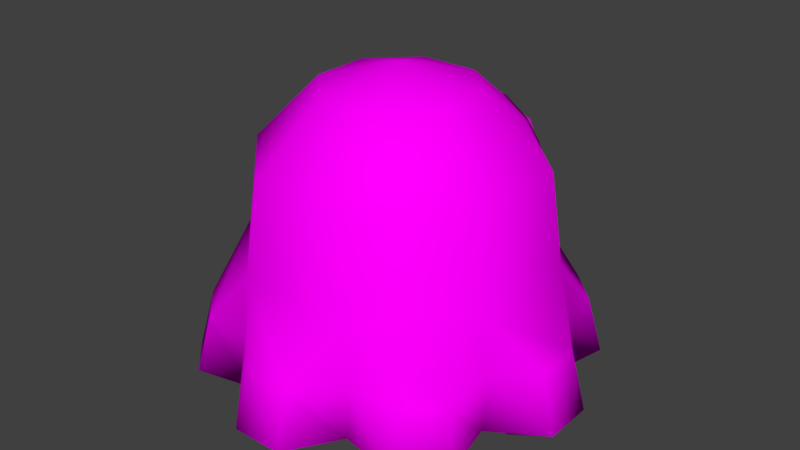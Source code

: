 # Source: BlobMonster.blend  (saved by Blender 2.79.0; exported with 4.5.12 LTS)
import bpy
from mathutils import Matrix  # noqa: F401  (used for matrix-valued properties, if any)

bpy.ops.wm.read_factory_settings(use_empty=True)
scene = bpy.context.scene
scene.name = 'Scene'

# ---- collections
col_collection_1 = bpy.data.collections.new('Collection 1'); scene.collection.children.link(col_collection_1)

# ---- images (referenced by path relative to the original .blend; pixels are not part of the script)
import os
ASSET_DIR = os.environ.get("B2B_ASSET_DIR", "")  # directory of the original .blend (textures are referenced by path, not embedded)
HERE = os.path.dirname(os.path.abspath(__file__))  # packed textures are extracted next to this script under _unpacked/

def load_image(name, relpath, width, height, colorspace="sRGB"):
    """Load a texture the original file referenced (path relative to the .blend, or extracted next to this script)."""
    p = next((c for c in (os.path.join(HERE, relpath), os.path.join(ASSET_DIR, relpath)) if relpath and os.path.exists(c)), "")
    if p:
        img = bpy.data.images.load(p, check_existing=True)
        img.name = name
    else:  # same state as the original file: an image datablock whose file is absent (Cycles renders it pink)
        img = bpy.data.images.new(name, width, height)
        img.source = "FILE"
        img.filepath = "//" + (relpath or name)
    img.colorspace_settings.name = colorspace
    return img
img_blobmonstertexture_png = load_image('BlobMonsterTexture.png', 'BlobMonsterTexture.png', 1024, 1024, 'sRGB')

# ---- materials (node trees are filled in below, after node groups)
mat_blobby = bpy.data.materials.new('Blobby')
mat_blobby.alpha_threshold = 0.0
mat_blobby.roughness = 0.5
mat_blobby.specular_intensity = 0.0

# ---- material node trees
mat_blobby.use_nodes = True; mat_blobby.node_tree.nodes.clear()
_N = mat_blobby.node_tree.nodes; _L = mat_blobby.node_tree.links
n0 = _N.new('ShaderNodeOutputMaterial'); n0.name = 'Material Output'; n0.location = (300, 300)
n1 = _N.new('ShaderNodeBsdfDiffuse'); n1.name = 'Diffuse BSDF'; n1.location = (10, 300)
n2 = _N.new('ShaderNodeTexImage'); n2.name = 'Image Texture'; n2.location = (-180, 300)
n2.width = 140
n2.image = img_blobmonstertexture_png
_L.new(n1.outputs[0], n0.inputs[0])
_L.new(n2.outputs[0], n1.inputs[0])
n0.is_active_output = True

# ---- world
world_world = bpy.data.worlds.new('World'); scene.world = world_world
world_world.color = (0.05088, 0.05088, 0.05088)
world_world.use_sun_shadow = False
world_world.sun_shadow_jitter_overblur = 0.0
world_world.cycles.sampling_method = 'MANUAL'

# ---- meshes
me_blobmonster = bpy.data.meshes.new('BlobMonster')
me_blobmonster.from_pydata([(0.4951, -0.07056, 0.06116), (0.4952, 0.05996, 0.06116), (0.3616, 0.1447, 0.06116), (0.3961, 0.2991, 0.06116), (0.3038, 0.3914, 0.06116), (0.1495, 0.3569, 0.06116), (0.0647, 0.4904, 0.06116), (-0.06582, 0.4904, 0.06116), (-0.1506, 0.3569, 0.06116), (-0.3049, 0.3914, 0.06116), (-0.3972, 0.2991, 0.06116), (-0.3627, 0.1447, 0.06116), (-0.4963, 0.05999, 0.06116), (-0.4963, -0.07054, 0.06116), (-0.3628, -0.1553, 0.06116), (-0.3973, -0.3097, 0.06116), (-0.305, -0.402, 0.06116), (-0.1506, -0.3675, 0.06116), (-0.06585, -0.501, 0.06116), (0.06468, -0.501, 0.06116), (0.1494, -0.3675, 0.06116), (0.3038, -0.402, 0.06116), (0.3961, -0.3097, 0.06116), (0.3616, -0.1553, 0.06116), (0.3591, -0.1543, 0.3566), (0.359, 0.1437, 0.3566), (0.1482, 0.3539, 0.3566), (-0.1492, 0.3535, 0.3566), (-0.3542, 0.1412, 0.3566), (-0.3594, -0.1539, 0.3566), (-0.1494, -0.3645, 0.3566), (0.1483, -0.3649, 0.3566), (0.3706, 0.1484, 0.2089), (0.3651, 0.2753, 0.2089), (-0.1543, -0.3764, 0.2089), (-0.06074, -0.4622, 0.2089), (-0.3662, 0.2753, 0.2089), (-0.3717, 0.1485, 0.2089), (0.28, 0.3603, 0.2089), (0.05957, -0.4622, 0.2089), (-0.4575, 0.05488, 0.2089), (0.1532, 0.3659, 0.2089), (0.1532, -0.3765, 0.2089), (-0.4575, -0.06543, 0.2089), (0.05959, 0.4516, 0.2089), (0.28, -0.3709, 0.2089), (-0.3717, -0.159, 0.2089), (-0.06072, 0.4516, 0.2089), (0.3651, -0.2859, 0.2089), (-0.3662, -0.2858, 0.2089), (-0.1543, 0.3659, 0.2089), (0.3706, -0.159, 0.2089), (0.4564, -0.06546, 0.2089), (0.4564, 0.05486, 0.2089), (-0.2811, -0.3709, 0.2089), (-0.2811, 0.3603, 0.2089), (0.3617, -0.05299, -0.007993), (0.3617, 0.04239, -0.007993), (0.2641, 0.1043, 0.0859), (0.2893, 0.2171, -0.007993), (0.2219, 0.2846, -0.007993), (0.1091, 0.2594, 0.0859), (0.04713, 0.3569, -0.007993), (-0.04825, 0.357, -0.007993), (-0.1102, 0.2594, 0.0859), (-0.223, 0.2846, -0.007993), (-0.2904, 0.2171, -0.007993), (-0.2652, 0.1043, 0.0859), (-0.3628, 0.04241, -0.007993), (-0.3628, -0.05297, -0.007993), (-0.2652, -0.1149, 0.0859), (-0.2904, -0.2277, -0.007993), (-0.223, -0.2951, -0.007993), (-0.1102, -0.2699, 0.0859), (-0.04827, -0.3675, -0.007993), (0.04711, -0.3675, -0.007993), (0.109, -0.2699, 0.0859), (0.2218, -0.2952, -0.007993), (0.2893, -0.2277, -0.007993), (0.2641, -0.1149, 0.0859), (-0.0005722, -0.005289, 0.1875), (0.3286, -0.1416, 0.5882), (0.3285, 0.131, 0.5882), (0.1356, 0.3233, 0.5882), (-0.1365, 0.3229, 0.5882), (-0.3241, 0.1287, 0.5882), (-0.3288, -0.1413, 0.5882), (0.1791, -0.07972, 0.7557), (0.179, 0.06875, 0.7557), (0.07399, 0.1735, 0.7557), (-0.0742, 0.1733, 0.7557), (-0.1764, 0.06753, 0.7557), (-0.1789, -0.07951, 0.7557), (-0.07429, -0.1844, 0.7557), (0.07407, -0.1846, 0.7557), (0.0003025, -0.005652, 0.8095), (-0.2254, -0.2413, 0.5876), (-0.001794, -0.3267, 0.5866), (0.2211, -0.2435, 0.5874), (-0.1422, -0.3472, 0.4764), (0.1405, -0.3459, 0.4796), (0.1028, -0.254, 0.6862), (-0.1027, -0.2525, 0.6889), (0.1863, -0.2319, 0.6481), (-0.189, -0.2293, 0.6504), (-0.02547, -0.2973, 0.6504), (0.0268, -0.2974, 0.6489), (0.2114, -0.2933, 0.5124), (0.0526, -0.3592, 0.5116), (-0.05186, -0.3607, 0.5099), (-0.2154, -0.2927, 0.5099), (-0.2105, -0.2626, 0.5907), (-0.01829, -0.3359, 0.5898), (-0.1389, -0.3535, 0.4951), (-0.105, -0.2722, 0.6777), (-0.1792, -0.2522, 0.6446), (-0.03864, -0.3107, 0.6446), (-0.06132, -0.3651, 0.5238), (-0.2019, -0.3067, 0.5239), (0.01283, -0.3366, 0.5899), (0.2084, -0.2636, 0.5905), (0.1377, -0.3535, 0.4959), (0.1046, -0.2728, 0.6772), (0.1778, -0.2534, 0.6438), (0.03792, -0.3109, 0.6445), (0.1998, -0.3072, 0.5247), (0.06055, -0.3651, 0.5241), (-0.1925, -0.2472, 0.5845), (-0.03812, -0.3061, 0.5838), (-0.1351, -0.3203, 0.5077), (-0.1078, -0.2549, 0.6545), (-0.1674, -0.2389, 0.6279), (-0.05447, -0.2859, 0.6279), (-0.07269, -0.3296, 0.5308), (-0.1856, -0.2827, 0.5309), (0.03337, -0.3068, 0.5839), (0.1905, -0.2482, 0.5844), (0.1337, -0.3203, 0.5084), (0.1071, -0.2555, 0.6541), (0.166, -0.2399, 0.6273), (0.05354, -0.2861, 0.6278), (0.1837, -0.2832, 0.5316), (0.07173, -0.3297, 0.5311), (-0.117, -0.2141, 0.5506), (0.1152, -0.2145, 0.5506), (-0.0772, -0.3285, 0.5785), (-0.1187, -0.3368, 0.5792), (-0.08915, -0.3303, 0.5496), (-0.06614, -0.3037, 0.526), (-0.05584, -0.2642, 0.5147), (-0.118, -0.3295, 0.5375), (-0.1161, -0.3024, 0.5051), (-0.1136, -0.2628, 0.4905), (-0.1469, -0.3267, 0.5493), (-0.1661, -0.2975, 0.5254), (-0.1713, -0.257, 0.514), (-0.1588, -0.3233, 0.578), (-0.1868, -0.2917, 0.5752), (-0.1952, -0.2504, 0.5715), (-0.1469, -0.3215, 0.6069), (-0.1661, -0.2885, 0.6252), (-0.1713, -0.2467, 0.6293), (-0.118, -0.3223, 0.619), (-0.1161, -0.2898, 0.6462), (-0.1136, -0.2482, 0.6535), (-0.08915, -0.3251, 0.6072), (-0.06614, -0.2948, 0.6258), (-0.05584, -0.2539, 0.6299), (-0.04543, -0.3006, 0.576), (-0.03193, -0.2606, 0.5724), (0.03193, -0.2606, 0.5724), (0.04543, -0.3006, 0.576), (0.05584, -0.2539, 0.6299), (0.06614, -0.2948, 0.6258), (0.08915, -0.3251, 0.6072), (0.1136, -0.2482, 0.6535), (0.1161, -0.2898, 0.6462), (0.118, -0.3223, 0.619), (0.1713, -0.2467, 0.6293), (0.1661, -0.2885, 0.6252), (0.1469, -0.3215, 0.6069), (0.1952, -0.2504, 0.5715), (0.1868, -0.2917, 0.5752), (0.1588, -0.3233, 0.578), (0.1713, -0.257, 0.514), (0.1661, -0.2975, 0.5254), (0.1469, -0.3267, 0.5493), (0.1136, -0.2628, 0.4905), (0.1161, -0.3024, 0.5051), (0.118, -0.3295, 0.5375), (0.05584, -0.2642, 0.5147), (0.06614, -0.3037, 0.526), (0.08915, -0.3303, 0.5496), (0.1187, -0.3368, 0.5792), (0.0772, -0.3285, 0.5785)], [], [(33, 25, 32), (35, 30, 34), (37, 28, 36), (38, 26, 25, 33), (39, 31, 30, 35), (40, 28, 37), (41, 26, 38), (42, 31, 39), (43, 29, 28, 40), (44, 26, 41), (45, 31, 42), (46, 29, 43), (47, 27, 26, 44), (48, 24, 31, 45), (49, 29, 46), (50, 27, 47), (51, 24, 48), (53, 25, 24, 52), (54, 30, 29, 49), (55, 27, 50), (52, 24, 51), (32, 25, 53), (34, 30, 54), (36, 28, 27, 55), (10, 36, 55, 9), (17, 34, 54, 16), (2, 32, 53, 1), (0, 52, 51, 23), (9, 55, 50, 8), (16, 54, 49, 15), (1, 53, 52, 0), (23, 51, 48, 22), (8, 50, 47, 7), (15, 49, 46, 14), (22, 48, 45, 21), (7, 47, 44, 6), (14, 46, 43, 13), (21, 45, 42, 20), (6, 44, 41, 5), (13, 43, 40, 12), (20, 42, 39, 19), (5, 41, 38, 4), (12, 40, 37, 11), (19, 39, 35, 18), (4, 38, 33, 3), (11, 37, 36, 10), (18, 35, 34, 17), (3, 33, 32, 2), (4, 3, 59, 60), (19, 18, 74, 75), (12, 11, 67, 68), (5, 4, 60, 61), (20, 19, 75, 76), (13, 12, 68, 69), (6, 5, 61, 62), (21, 20, 76, 77), (14, 13, 69, 70), (7, 6, 62, 63), (22, 21, 77, 78), (15, 14, 70, 71), (8, 7, 63, 64), (23, 22, 78, 79), (1, 0, 56, 57), (16, 15, 71, 72), (9, 8, 64, 65), (0, 23, 79, 56), (2, 1, 57, 58), (17, 16, 72, 73), (10, 9, 65, 66), (3, 2, 58, 59), (18, 17, 73, 74), (11, 10, 66, 67), (56, 79, 58, 57), (59, 58, 61, 60), (62, 61, 64, 63), (65, 64, 67, 66), (68, 67, 70, 69), (71, 70, 73, 72), (74, 73, 76, 75), (77, 76, 79, 78), (76, 73, 80), (70, 67, 80), (64, 61, 80), (58, 79, 80), (79, 76, 80), (73, 70, 80), (67, 64, 80), (61, 58, 80), (27, 28, 85, 84), (28, 29, 86, 85), (25, 26, 83, 82), (24, 25, 82, 81), (26, 27, 84, 83), (85, 86, 92, 91), (81, 82, 88, 87), (103, 87, 94, 101), (82, 83, 89, 88), (84, 85, 91, 90), (83, 84, 90, 89), (89, 90, 95), (91, 92, 95), (93, 94, 95), (92, 93, 95), (87, 88, 95), (94, 87, 95), (88, 89, 95), (90, 91, 95), (92, 104, 102, 93), (24, 81, 98, 107), (29, 30, 99, 110), (86, 96, 104, 92), (86, 29, 110, 96), (98, 81, 87, 103), (31, 24, 107, 100), (97, 109, 108), (97, 106, 105), (94, 106, 101), (102, 105, 93), (106, 94, 93, 105), (30, 31, 108, 109), (100, 108, 31), (99, 30, 109), (109, 97, 112, 117), (99, 109, 117, 113), (102, 104, 115, 114), (105, 102, 114, 116), (110, 99, 113, 118), (104, 96, 111, 115), (97, 105, 116, 112), (96, 110, 118, 111), (100, 107, 125, 121), (106, 97, 119, 124), (107, 98, 120, 125), (98, 103, 123, 120), (97, 108, 126, 119), (108, 100, 121, 126), (101, 106, 124, 122), (103, 101, 122, 123), (111, 118, 134, 127), (119, 126, 142, 135), (116, 114, 130, 132), (120, 123, 139, 136), (113, 117, 133, 129), (122, 124, 140, 138), (118, 113, 129, 134), (125, 120, 136, 141), (114, 115, 131, 130), (126, 121, 137, 142), (112, 116, 132, 128), (123, 122, 138, 139), (115, 111, 127, 131), (124, 119, 135, 140), (117, 112, 128, 133), (121, 125, 141, 137), (140, 135, 144), (131, 127, 143), (137, 141, 144), (133, 128, 143), (135, 142, 144), (127, 134, 143), (136, 139, 144), (132, 130, 143), (138, 140, 144), (129, 133, 143), (141, 136, 144), (134, 129, 143), (130, 131, 143), (142, 137, 144), (139, 138, 144), (128, 132, 143), (145, 146, 147), (168, 145, 147, 148), (169, 168, 148, 149), (148, 147, 150, 151), (149, 148, 151, 152), (147, 146, 150), (151, 150, 153, 154), (152, 151, 154, 155), (150, 146, 153), (154, 153, 156, 157), (155, 154, 157, 158), (153, 146, 156), (158, 157, 160, 161), (156, 146, 159), (157, 156, 159, 160), (161, 160, 163, 164), (159, 146, 162), (160, 159, 162, 163), (164, 163, 166, 167), (162, 146, 165), (163, 162, 165, 166), (167, 166, 168, 169), (165, 146, 145), (166, 165, 145, 168), (174, 194, 193), (173, 171, 194, 174), (186, 183, 193), (183, 180, 193), (181, 178, 179, 182), (177, 174, 193), (184, 181, 182, 185), (185, 182, 183, 186), (175, 172, 173, 176), (189, 186, 193), (187, 184, 185, 188), (179, 176, 177, 180), (192, 189, 193), (180, 177, 193), (188, 185, 186, 189), (191, 188, 189, 192), (178, 175, 176, 179), (190, 187, 188, 191), (171, 191, 192, 194), (182, 179, 180, 183), (170, 190, 191, 171), (194, 192, 193), (172, 170, 171, 173), (176, 173, 174, 177)])
me_blobmonster.polygons.foreach_set('use_smooth', [True] * 218)
_uv = me_blobmonster.uv_layers.new(name='UVMap')
_uv.uv.foreach_set('vector', [0.5678, 0.7577, 0.6041, 0.8476, 0.5436, 0.8112, 0.09744, 0.8481, 0.01565, 0.8209, 0.07917, 0.7893, 0.2317, 0.4378, 0.2098, 0.3691, 0.2946, 0.4169, 0.5876, 0.6782, 0.6344, 0.6076, 0.6041, 0.8476, 0.5678, 0.7577, 0.1634, 0.8994, 0.1931, 0.9932, 0.01565, 0.8209, 0.09744, 0.8481, 0.1697, 0.4597, 0.2098, 0.3691, 0.2317, 0.4378, 0.5652, 0.6208, 0.6344, 0.6076, 0.5876, 0.6782, 0.2167, 0.9265, 0.1931, 0.9932, 0.1634, 0.8994, 0.1103, 0.5309, 0.01565, 0.5595, 0.2098, 0.3691, 0.1697, 0.4597, 0.5429, 0.5642, 0.6344, 0.6076, 0.5652, 0.6208, 0.27, 0.9528, 0.1931, 0.9932, 0.2167, 0.9265, 0.08097, 0.5864, 0.01565, 0.5595, 0.1103, 0.5309, 0.4982, 0.49, 0.4786, 0.4043, 0.6344, 0.6076, 0.5429, 0.5642, 0.347, 0.9419, 0.4236, 0.9871, 0.1931, 0.9932, 0.27, 0.9528, 0.05212, 0.6424, 0.01565, 0.5595, 0.08097, 0.5864, 0.4408, 0.4638, 0.4786, 0.4043, 0.4982, 0.49, 0.4001, 0.9231, 0.4236, 0.9871, 0.347, 0.9419, 0.5185, 0.8654, 0.6041, 0.8476, 0.4236, 0.9871, 0.4526, 0.9042, 0.06141, 0.7299, 0.01565, 0.8209, 0.01565, 0.5595, 0.05212, 0.6424, 0.3841, 0.4382, 0.4786, 0.4043, 0.4408, 0.4638, 0.4526, 0.9042, 0.4236, 0.9871, 0.4001, 0.9231, 0.5436, 0.8112, 0.6041, 0.8476, 0.5185, 0.8654, 0.07917, 0.7893, 0.01565, 0.8209, 0.06141, 0.7299, 0.2946, 0.4169, 0.2098, 0.3691, 0.4786, 0.4043, 0.3841, 0.4382, 0.3055, 0.4789, 0.2946, 0.4169, 0.3841, 0.4382, 0.3535, 0.4798, 0.1428, 0.7589, 0.07917, 0.7893, 0.06141, 0.7299, 0.114, 0.7096, 0.485, 0.7713, 0.5436, 0.8112, 0.5185, 0.8654, 0.4694, 0.8258, 0.4378, 0.8554, 0.4526, 0.9042, 0.4001, 0.9231, 0.3786, 0.8584, 0.3535, 0.4798, 0.3841, 0.4382, 0.4408, 0.4638, 0.4001, 0.522, 0.114, 0.7096, 0.06141, 0.7299, 0.05212, 0.6424, 0.1052, 0.6627, 0.4694, 0.8258, 0.5185, 0.8654, 0.4526, 0.9042, 0.4378, 0.8554, 0.3786, 0.8584, 0.4001, 0.9231, 0.347, 0.9419, 0.3314, 0.8888, 0.4001, 0.522, 0.4408, 0.4638, 0.4982, 0.49, 0.4593, 0.5388, 0.1052, 0.6627, 0.05212, 0.6424, 0.08097, 0.5864, 0.1465, 0.6126, 0.3314, 0.8888, 0.347, 0.9419, 0.27, 0.9528, 0.2877, 0.8973, 0.4593, 0.5388, 0.4982, 0.49, 0.5429, 0.5642, 0.4915, 0.5722, 0.1465, 0.6126, 0.08097, 0.5864, 0.1103, 0.5309, 0.1612, 0.5547, 0.2877, 0.8973, 0.27, 0.9528, 0.2167, 0.9265, 0.2408, 0.8602, 0.4915, 0.5722, 0.5429, 0.5642, 0.5652, 0.6208, 0.4949, 0.6319, 0.1612, 0.5547, 0.1103, 0.5309, 0.1697, 0.4597, 0.1891, 0.5141, 0.2408, 0.8602, 0.2167, 0.9265, 0.1634, 0.8994, 0.1868, 0.8479, 0.4949, 0.6319, 0.5652, 0.6208, 0.5876, 0.6782, 0.5252, 0.6839, 0.1891, 0.5141, 0.1697, 0.4597, 0.2317, 0.4378, 0.2519, 0.5068, 0.1868, 0.8479, 0.1634, 0.8994, 0.09744, 0.8481, 0.1486, 0.8223, 0.5252, 0.6839, 0.5876, 0.6782, 0.5678, 0.7577, 0.5244, 0.7285, 0.2519, 0.5068, 0.2317, 0.4378, 0.2946, 0.4169, 0.3055, 0.4789, 0.1486, 0.8223, 0.09744, 0.8481, 0.07917, 0.7893, 0.1428, 0.7589, 0.5244, 0.7285, 0.5678, 0.7577, 0.5436, 0.8112, 0.485, 0.7713, 0.5252, 0.6839, 0.5244, 0.7285, 0.4669, 0.7195, 0.4681, 0.6812, 0.1868, 0.8479, 0.1486, 0.8223, 0.1916, 0.7797, 0.2209, 0.8041, 0.1891, 0.5141, 0.2519, 0.5068, 0.2844, 0.591, 0.2294, 0.56, 0.4949, 0.6319, 0.5252, 0.6839, 0.4681, 0.6812, 0.4124, 0.6582, 0.2408, 0.8602, 0.1868, 0.8479, 0.2209, 0.8041, 0.2722, 0.778, 0.1612, 0.5547, 0.1891, 0.5141, 0.2294, 0.56, 0.2035, 0.5905, 0.4915, 0.5722, 0.4949, 0.6319, 0.4124, 0.6582, 0.4446, 0.6062, 0.2877, 0.8973, 0.2408, 0.8602, 0.2722, 0.778, 0.2898, 0.8379, 0.1465, 0.6126, 0.1612, 0.5547, 0.2035, 0.5905, 0.2261, 0.6439, 0.4593, 0.5388, 0.4915, 0.5722, 0.4446, 0.6062, 0.4173, 0.5776, 0.3314, 0.8888, 0.2877, 0.8973, 0.2898, 0.8379, 0.3273, 0.8341, 0.1052, 0.6627, 0.1465, 0.6126, 0.2261, 0.6439, 0.1656, 0.6638, 0.4001, 0.522, 0.4593, 0.5388, 0.4173, 0.5776, 0.3621, 0.5985, 0.3786, 0.8584, 0.3314, 0.8888, 0.3273, 0.8341, 0.3481, 0.7804, 0.4694, 0.8258, 0.4378, 0.8554, 0.4019, 0.8115, 0.4293, 0.7854, 0.114, 0.7096, 0.1052, 0.6627, 0.1656, 0.6638, 0.169, 0.7029, 0.3535, 0.4798, 0.4001, 0.522, 0.3621, 0.5985, 0.3462, 0.5378, 0.4378, 0.8554, 0.3786, 0.8584, 0.3481, 0.7804, 0.4019, 0.8115, 0.485, 0.7713, 0.4694, 0.8258, 0.4293, 0.7854, 0.4062, 0.7323, 0.1428, 0.7589, 0.114, 0.7096, 0.169, 0.7029, 0.2216, 0.7227, 0.3055, 0.4789, 0.3535, 0.4798, 0.3462, 0.5378, 0.3059, 0.5365, 0.5244, 0.7285, 0.485, 0.7713, 0.4062, 0.7323, 0.4669, 0.7195, 0.1486, 0.8223, 0.1428, 0.7589, 0.2216, 0.7227, 0.1916, 0.7797, 0.2519, 0.5068, 0.3055, 0.4789, 0.3059, 0.5365, 0.2844, 0.591, 0.4019, 0.8115, 0.3481, 0.7804, 0.4062, 0.7323, 0.4293, 0.7854, 0.4669, 0.7195, 0.4062, 0.7323, 0.4124, 0.6582, 0.4681, 0.6812, 0.4446, 0.6062, 0.4124, 0.6582, 0.3621, 0.5985, 0.4173, 0.5776, 0.3462, 0.5378, 0.3621, 0.5985, 0.2844, 0.591, 0.3059, 0.5365, 0.2294, 0.56, 0.2844, 0.591, 0.2261, 0.6439, 0.2035, 0.5905, 0.1656, 0.6638, 0.2261, 0.6439, 0.2216, 0.7227, 0.169, 0.7029, 0.1916, 0.7797, 0.2216, 0.7227, 0.2722, 0.778, 0.2209, 0.8041, 0.2898, 0.8379, 0.2722, 0.778, 0.3481, 0.7804, 0.3273, 0.8341, 0.2722, 0.778, 0.2216, 0.7227, 0.3158, 0.6868, 0.2261, 0.6439, 0.2844, 0.591, 0.3158, 0.6868, 0.3621, 0.5985, 0.4124, 0.6582, 0.3158, 0.6868, 0.4062, 0.7323, 0.3481, 0.7804, 0.3158, 0.6868, 0.3481, 0.7804, 0.2722, 0.778, 0.3158, 0.6868, 0.2216, 0.7227, 0.2261, 0.6439, 0.3158, 0.6868, 0.2844, 0.591, 0.3621, 0.5985, 0.3158, 0.6868, 0.4124, 0.6582, 0.4062, 0.7323, 0.3158, 0.6868, 0.9862, 0.5365, 0.9327, 0.6997, 0.8073, 0.6452, 0.8797, 0.523, 0.021, 0.2273, 0.1582, 0.08216, 0.1437, 0.226, 0.1468, 0.3243, 0.9269, 0.1998, 0.9862, 0.3685, 0.8782, 0.379, 0.7985, 0.2593, 0.6815, 0.09002, 0.8046, 0.2203, 0.6972, 0.3112, 0.6485, 0.2446, 0.9862, 0.3685, 0.9862, 0.5365, 0.8797, 0.523, 0.8782, 0.379, 0.1468, 0.3243, 0.1437, 0.226, 0.2896, 0.3129, 0.2913, 0.3602, 0.6485, 0.2446, 0.6972, 0.3112, 0.5566, 0.3602, 0.5384, 0.314, 0.5615, 0.2478, 0.5384, 0.314, 0.4553, 0.2913, 0.4816, 0.2511, 0.7985, 0.2593, 0.8782, 0.379, 0.7672, 0.4133, 0.709, 0.3561, 0.8797, 0.523, 0.8073, 0.6452, 0.7142, 0.5541, 0.7735, 0.4952, 0.8782, 0.379, 0.8797, 0.523, 0.7735, 0.4952, 0.7672, 0.4133, 0.7672, 0.4133, 0.7735, 0.4952, 0.6569, 0.4574, 0.2913, 0.3602, 0.2896, 0.3129, 0.4218, 0.3496, 0.3706, 0.2901, 0.4553, 0.2913, 0.4218, 0.3496, 0.2896, 0.3129, 0.3706, 0.2901, 0.4218, 0.3496, 0.5384, 0.314, 0.5566, 0.3602, 0.4218, 0.3496, 0.4553, 0.2913, 0.5384, 0.314, 0.4218, 0.3496, 0.709, 0.3561, 0.7672, 0.4133, 0.6569, 0.4574, 0.7735, 0.4952, 0.7142, 0.5541, 0.6569, 0.4574, 0.2896, 0.3129, 0.2531, 0.2449, 0.3397, 0.2506, 0.3706, 0.2901, 0.6815, 0.09002, 0.6485, 0.2446, 0.6043, 0.1975, 0.611, 0.1085, 0.1582, 0.08216, 0.3305, 0.006064, 0.3096, 0.05836, 0.2244, 0.1, 0.1437, 0.226, 0.2068, 0.1897, 0.2531, 0.2449, 0.2896, 0.3129, 0.1437, 0.226, 0.1582, 0.08216, 0.2244, 0.1, 0.2068, 0.1897, 0.6043, 0.1975, 0.6485, 0.2446, 0.5384, 0.314, 0.5615, 0.2478, 0.5145, 0.0112, 0.6815, 0.09002, 0.611, 0.1085, 0.5263, 0.06242, 0.4133, 0.1401, 0.3896, 0.06006, 0.4475, 0.07067, 0.4133, 0.1401, 0.4266, 0.2096, 0.3968, 0.2137, 0.4553, 0.2913, 0.4266, 0.2096, 0.4816, 0.2511, 0.3397, 0.2506, 0.3968, 0.2137, 0.3706, 0.2901, 0.4266, 0.2096, 0.4553, 0.2913, 0.3706, 0.2901, 0.3968, 0.2137, 0.3305, 0.006064, 0.5145, 0.0112, 0.4475, 0.07067, 0.3896, 0.06006, 0.5263, 0.06242, 0.4475, 0.07067, 0.5145, 0.0112, 0.3096, 0.05836, 0.3305, 0.006064, 0.3896, 0.06006, 0.3896, 0.06006, 0.4133, 0.1401, 0.3968, 0.1398, 0.3762, 0.07836, 0.3096, 0.05836, 0.3896, 0.06006, 0.3762, 0.07836, 0.3146, 0.07344, 0.3397, 0.2506, 0.2531, 0.2449, 0.267, 0.2277, 0.3367, 0.2323, 0.3968, 0.2137, 0.3397, 0.2506, 0.3367, 0.2323, 0.3842, 0.1984, 0.2244, 0.1, 0.3096, 0.05836, 0.3146, 0.07344, 0.2447, 0.1075, 0.2531, 0.2449, 0.2068, 0.1897, 0.228, 0.18, 0.267, 0.2277, 0.4133, 0.1401, 0.3968, 0.2137, 0.3842, 0.1984, 0.3968, 0.1398, 0.2068, 0.1897, 0.2244, 0.1, 0.2447, 0.1075, 0.228, 0.18, 0.5263, 0.06242, 0.611, 0.1085, 0.5894, 0.1139, 0.5209, 0.07687, 0.4266, 0.2096, 0.4133, 0.1401, 0.4294, 0.1407, 0.4395, 0.1969, 0.611, 0.1085, 0.6043, 0.1975, 0.588, 0.186, 0.5894, 0.1139, 0.6043, 0.1975, 0.5615, 0.2478, 0.5498, 0.2309, 0.588, 0.186, 0.4133, 0.1401, 0.4475, 0.07067, 0.4585, 0.08589, 0.4294, 0.1407, 0.4475, 0.07067, 0.5263, 0.06242, 0.5209, 0.07687, 0.4585, 0.08589, 0.4816, 0.2511, 0.4266, 0.2096, 0.4395, 0.1969, 0.4843, 0.2337, 0.5615, 0.2478, 0.4816, 0.2511, 0.4843, 0.2337, 0.5498, 0.2309, 0.228, 0.18, 0.2447, 0.1075, 0.2604, 0.1274, 0.2547, 0.1743, 0.4294, 0.1407, 0.4585, 0.08589, 0.4778, 0.11, 0.4568, 0.1499, 0.3842, 0.1984, 0.3367, 0.2323, 0.3228, 0.2123, 0.3586, 0.1862, 0.588, 0.186, 0.5498, 0.2309, 0.5422, 0.2087, 0.5648, 0.1784, 0.3146, 0.07344, 0.3762, 0.07836, 0.3547, 0.1058, 0.308, 0.1005, 0.4843, 0.2337, 0.4395, 0.1969, 0.4653, 0.1871, 0.4984, 0.214, 0.2447, 0.1075, 0.3146, 0.07344, 0.308, 0.1005, 0.2604, 0.1274, 0.5894, 0.1139, 0.588, 0.186, 0.5648, 0.1784, 0.5689, 0.1324, 0.3367, 0.2323, 0.267, 0.2277, 0.2759, 0.2059, 0.3228, 0.2123, 0.4585, 0.08589, 0.5209, 0.07687, 0.5255, 0.1038, 0.4778, 0.11, 0.3968, 0.1398, 0.3842, 0.1984, 0.3586, 0.1862, 0.3687, 0.148, 0.5498, 0.2309, 0.4843, 0.2337, 0.4984, 0.214, 0.5422, 0.2087, 0.267, 0.2277, 0.228, 0.18, 0.2547, 0.1743, 0.2759, 0.2059, 0.4395, 0.1969, 0.4294, 0.1407, 0.4568, 0.1499, 0.4653, 0.1871, 0.3762, 0.07836, 0.3968, 0.1398, 0.3687, 0.148, 0.3547, 0.1058, 0.5209, 0.07687, 0.5894, 0.1139, 0.5689, 0.1324, 0.5255, 0.1038, 0.4653, 0.1871, 0.4568, 0.1499, 0.5205, 0.1595, 0.2759, 0.2059, 0.2547, 0.1743, 0.3037, 0.1578, 0.5255, 0.1038, 0.5689, 0.1324, 0.5205, 0.1595, 0.3547, 0.1058, 0.3687, 0.148, 0.3037, 0.1578, 0.4568, 0.1499, 0.4778, 0.11, 0.5205, 0.1595, 0.2547, 0.1743, 0.2604, 0.1274, 0.3037, 0.1578, 0.5648, 0.1784, 0.5422, 0.2087, 0.5205, 0.1595, 0.3586, 0.1862, 0.3228, 0.2123, 0.3037, 0.1578, 0.4984, 0.214, 0.4653, 0.1871, 0.5205, 0.1595, 0.308, 0.1005, 0.3547, 0.1058, 0.3037, 0.1578, 0.5689, 0.1324, 0.5648, 0.1784, 0.5205, 0.1595, 0.2604, 0.1274, 0.308, 0.1005, 0.3037, 0.1578, 0.3228, 0.2123, 0.2759, 0.2059, 0.3037, 0.1578, 0.4778, 0.11, 0.5255, 0.1038, 0.5205, 0.1595, 0.5422, 0.2087, 0.4984, 0.214, 0.5205, 0.1595, 0.3687, 0.148, 0.3586, 0.1862, 0.3037, 0.1578, 0.827, 0.7988, 0.7764, 0.8265, 0.7928, 0.771, 0.8755, 0.7806, 0.827, 0.7988, 0.7928, 0.771, 0.8151, 0.7237, 0.9212, 0.7655, 0.8755, 0.7806, 0.8151, 0.7237, 0.8388, 0.681, 0.8151, 0.7237, 0.7928, 0.771, 0.7489, 0.7755, 0.7319, 0.7261, 0.8388, 0.681, 0.8151, 0.7237, 0.7319, 0.7261, 0.7192, 0.6789, 0.7928, 0.771, 0.7764, 0.8265, 0.7489, 0.7755, 0.7319, 0.7261, 0.7489, 0.7755, 0.721, 0.8099, 0.6743, 0.7869, 0.7192, 0.6789, 0.7319, 0.7261, 0.6743, 0.7869, 0.6321, 0.7625, 0.7489, 0.7755, 0.7764, 0.8265, 0.721, 0.8099, 0.6743, 0.7869, 0.721, 0.8099, 0.7255, 0.8543, 0.6765, 0.8716, 0.6321, 0.7625, 0.6743, 0.7869, 0.6765, 0.8716, 0.6297, 0.8845, 0.721, 0.8099, 0.7764, 0.8265, 0.7255, 0.8543, 0.6297, 0.8845, 0.6765, 0.8716, 0.7387, 0.9305, 0.7158, 0.9733, 0.7255, 0.8543, 0.7764, 0.8265, 0.7601, 0.8822, 0.6765, 0.8716, 0.7255, 0.8543, 0.7601, 0.8822, 0.7387, 0.9305, 0.7158, 0.9733, 0.7387, 0.9305, 0.8215, 0.9254, 0.8431, 0.9733, 0.7601, 0.8822, 0.7764, 0.8265, 0.8041, 0.8769, 0.7387, 0.9305, 0.7601, 0.8822, 0.8041, 0.8769, 0.8215, 0.9254, 0.8431, 0.9733, 0.8215, 0.9254, 0.8799, 0.8657, 0.9222, 0.8808, 0.8041, 0.8769, 0.7764, 0.8265, 0.8323, 0.8428, 0.8215, 0.9254, 0.8041, 0.8769, 0.8323, 0.8428, 0.8799, 0.8657, 0.9222, 0.8808, 0.8799, 0.8657, 0.8755, 0.7806, 0.9212, 0.7655, 0.8323, 0.8428, 0.7764, 0.8265, 0.827, 0.7988, 0.8799, 0.8657, 0.8323, 0.8428, 0.827, 0.7988, 0.8755, 0.7806, 0.8323, 0.8428, 0.827, 0.7988, 0.7764, 0.8265, 0.8799, 0.8657, 0.8755, 0.7806, 0.827, 0.7988, 0.8323, 0.8428, 0.721, 0.8099, 0.7255, 0.8543, 0.7764, 0.8265, 0.7255, 0.8543, 0.7601, 0.8822, 0.7764, 0.8265, 0.6297, 0.8845, 0.7158, 0.9733, 0.7387, 0.9305, 0.6765, 0.8716, 0.8041, 0.8769, 0.8323, 0.8428, 0.7764, 0.8265, 0.6321, 0.7625, 0.6297, 0.8845, 0.6765, 0.8716, 0.6743, 0.7869, 0.6743, 0.7869, 0.6765, 0.8716, 0.7255, 0.8543, 0.721, 0.8099, 0.8431, 0.9733, 0.9222, 0.8808, 0.8799, 0.8657, 0.8215, 0.9254, 0.7489, 0.7755, 0.721, 0.8099, 0.7764, 0.8265, 0.7192, 0.6789, 0.6321, 0.7625, 0.6743, 0.7869, 0.7319, 0.7261, 0.7387, 0.9305, 0.8215, 0.9254, 0.8041, 0.8769, 0.7601, 0.8822, 0.7928, 0.771, 0.7489, 0.7755, 0.7764, 0.8265, 0.7601, 0.8822, 0.8041, 0.8769, 0.7764, 0.8265, 0.7319, 0.7261, 0.6743, 0.7869, 0.721, 0.8099, 0.7489, 0.7755, 0.8151, 0.7237, 0.7319, 0.7261, 0.7489, 0.7755, 0.7928, 0.771, 0.7158, 0.9733, 0.8431, 0.9733, 0.8215, 0.9254, 0.7387, 0.9305, 0.8388, 0.681, 0.7192, 0.6789, 0.7319, 0.7261, 0.8151, 0.7237, 0.8755, 0.7806, 0.8151, 0.7237, 0.7928, 0.771, 0.827, 0.7988, 0.6765, 0.8716, 0.7387, 0.9305, 0.7601, 0.8822, 0.7255, 0.8543, 0.9212, 0.7655, 0.8388, 0.681, 0.8151, 0.7237, 0.8755, 0.7806, 0.827, 0.7988, 0.7928, 0.771, 0.7764, 0.8265, 0.9222, 0.8808, 0.9212, 0.7655, 0.8755, 0.7806, 0.8799, 0.8657, 0.8215, 0.9254, 0.8799, 0.8657, 0.8323, 0.8428, 0.8041, 0.8769])
me_blobmonster.materials.append(mat_blobby)
me_blobmonster.use_remesh_preserve_volume = False
me_blobmonster.use_remesh_preserve_attributes = False
me_blobmonster.use_mirror_vertex_groups = False
me_blobmonster.use_paint_bone_selection = False
me_blobmonster.use_paint_mask = True
me_blobmonster.update()
arm_blobmonsterrig = bpy.data.armatures.new('BlobMonsterRig')  # bones are not reproduced

# ---- objects
ob_blobmonsterrig = bpy.data.objects.new('BlobMonsterRig', arm_blobmonsterrig)
ob_blobmonster = bpy.data.objects.new('BlobMonster', me_blobmonster)

# ---- transforms, parenting, visibility, modifiers, constraints
ob_blobmonsterrig.location = (0.0, 0.0, 0.0)
ob_blobmonsterrig.rotation_euler = (0.0, -0.0, -3.142)
ob_blobmonsterrig.show_in_front = True
ob_blobmonsterrig.lineart.crease_threshold = 0.0
ob_blobmonster.parent = ob_blobmonsterrig
ob_blobmonster.location = (0.0, 0.0, 0.0)
ob_blobmonster.lineart.crease_threshold = 0.0
_vg = ob_blobmonster.vertex_groups.new(name='Body')
_vg.add([0, 1, 2, 3, 4, 5, 6, 7, 8, 9, 10, 11, 12, 13, 14, 15, 16, 17, 18, 19, 20, 21, 22, 23, 24, 25, 26, 27, 28, 29, 30, 31, 32, 33, 34, 35, 36, 37, 38, 39, 40, 41, 42, 43, 44, 45, 46, 47, 48, 49, 50, 51, 52, 53, 54, 55, 56, 57, 58, 59, 60, 61, 62, 63, 64, 65, 66, 67, 68, 69, 70, 71, 72, 73, 74, 75, 76, 77, 78, 79, 80], 1.0, 'REPLACE')
_vg = ob_blobmonster.vertex_groups.new(name='Face')
_vg.add([24, 25, 26, 27, 28, 29, 30, 31, 81, 82, 83, 84, 85, 86, 87, 88, 89, 90, 91, 92, 93, 94, 95, 96, 97, 98, 99, 100, 101, 102, 103, 104, 105, 106, 107, 108, 109, 110, 111, 112, 113, 114, 115, 116, 117, 118, 119, 120, 121, 122, 123, 124, 125, 126, 127, 128, 129, 130, 131, 132, 133, 134, 135, 136, 137, 138, 139, 140, 141, 142, 143, 144, 145, 146, 147, 148, 149, 150, 151, 152, 153, 154, 155, 156, 157, 158, 159, 160, 161, 162, 163, 164, 165, 166, 167, 168, 169, 170, 171, 172, 173, 174, 175, 176, 177, 178, 179, 180, 181, 182, 183, 184, 185, 186, 187, 188, 189, 190, 191, 192, 193, 194], 1.0, 'REPLACE')
_m = ob_blobmonster.modifiers.new('Armature', 'ARMATURE')
_m.object = ob_blobmonsterrig

# ---- collection membership
col_collection_1.objects.link(ob_blobmonsterrig)
col_collection_1.objects.link(ob_blobmonster)

# ---- scene / render settings (as saved in the file)
scene.frame_start = 1; scene.frame_end = 250; scene.frame_set(0)
scene.render.engine = 'CYCLES'
scene.render.resolution_percentage = 50
scene.render.dither_intensity = 0.0
scene.cycles.use_denoising = False
scene.cycles.samples = 1000
scene.cycles.sampling_pattern = 'TABULATED_SOBOL'
scene.cycles.use_adaptive_sampling = False
scene.cycles.use_light_tree = False
scene.cycles.blur_glossy = 0.0
scene.cycles.sample_clamp_indirect = 0.0
scene.cycles.bake_type = 'AO'
scene.view_settings.view_transform = 'Standard'
bpy.context.view_layer.update()

# ---- added for rendering (the .blend has no active camera and no usable light): camera, sun
cam_auto = bpy.data.cameras.new('AutoCamera')
cam_auto.lens = 50.0
cam_auto.sensor_width = 36.0
cam_auto.clip_end = 1000.0
ob_auto_camera = bpy.data.objects.new('AutoCamera', cam_auto)
scene.collection.objects.link(ob_auto_camera)
ob_auto_camera.location = (1.50225, -1.79673, 1.60211)
ob_auto_camera.rotation_euler = (1.09748, -7.21219e-08, 0.694738)
scene.camera = ob_auto_camera
light_auto_sun = bpy.data.lights.new('AutoSun', 'SUN')
light_auto_sun.energy = 3.0
light_auto_sun.angle = 0.0523599
ob_auto_sun = bpy.data.objects.new('AutoSun', light_auto_sun)
scene.collection.objects.link(ob_auto_sun)
ob_auto_sun.rotation_euler = (0.872665, 0.174533, 0.523599)
bpy.context.view_layer.update()
